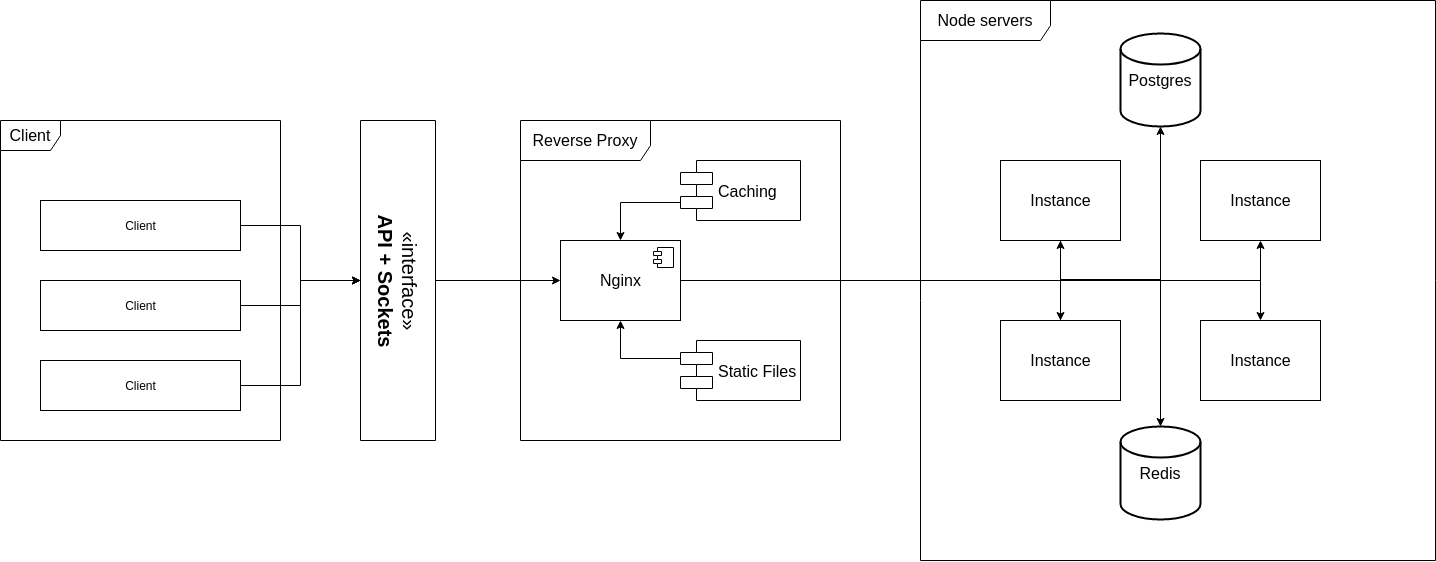

The diagram above was exported from draw.io. Its source (the exported page's mxGraphModel, read from the mxfile embedded in the PNG):
<mxGraphModel dx="1903" dy="1267" grid="0" gridSize="10" guides="1" tooltips="1" connect="1" arrows="1" fold="1" page="0" pageScale="1" pageWidth="827" pageHeight="1169" math="0" shadow="0">
  <root>
    <mxCell id="0" />
    <mxCell id="1" parent="0" />
    <mxCell id="S8zKfCySsbHqaViME-LZ-1" value="Client" style="shape=umlFrame;whiteSpace=wrap;html=1;fontSize=16;" parent="1" vertex="1">
      <mxGeometry x="40" y="200" width="280" height="320" as="geometry" />
    </mxCell>
    <mxCell id="S8zKfCySsbHqaViME-LZ-7" style="edgeStyle=orthogonalEdgeStyle;rounded=0;orthogonalLoop=1;jettySize=auto;html=1;fontSize=16;" parent="1" source="S8zKfCySsbHqaViME-LZ-2" target="S8zKfCySsbHqaViME-LZ-6" edge="1">
      <mxGeometry relative="1" as="geometry" />
    </mxCell>
    <mxCell id="S8zKfCySsbHqaViME-LZ-2" value="Client" style="html=1;" parent="1" vertex="1">
      <mxGeometry x="80" y="280" width="200" height="50" as="geometry" />
    </mxCell>
    <mxCell id="S8zKfCySsbHqaViME-LZ-8" style="edgeStyle=orthogonalEdgeStyle;rounded=0;orthogonalLoop=1;jettySize=auto;html=1;fontSize=16;" parent="1" source="S8zKfCySsbHqaViME-LZ-3" target="S8zKfCySsbHqaViME-LZ-6" edge="1">
      <mxGeometry relative="1" as="geometry" />
    </mxCell>
    <mxCell id="S8zKfCySsbHqaViME-LZ-3" value="Client" style="html=1;" parent="1" vertex="1">
      <mxGeometry x="80" y="360" width="200" height="50" as="geometry" />
    </mxCell>
    <mxCell id="S8zKfCySsbHqaViME-LZ-9" style="edgeStyle=orthogonalEdgeStyle;rounded=0;orthogonalLoop=1;jettySize=auto;html=1;fontSize=16;" parent="1" source="S8zKfCySsbHqaViME-LZ-4" target="S8zKfCySsbHqaViME-LZ-6" edge="1">
      <mxGeometry relative="1" as="geometry" />
    </mxCell>
    <mxCell id="S8zKfCySsbHqaViME-LZ-4" value="Client" style="html=1;" parent="1" vertex="1">
      <mxGeometry x="80" y="440" width="200" height="50" as="geometry" />
    </mxCell>
    <mxCell id="S8zKfCySsbHqaViME-LZ-5" value="Reverse Proxy" style="shape=umlFrame;whiteSpace=wrap;html=1;fontSize=16;width=130;height=40;" parent="1" vertex="1">
      <mxGeometry x="560" y="200" width="320" height="320" as="geometry" />
    </mxCell>
    <mxCell id="S8zKfCySsbHqaViME-LZ-16" style="edgeStyle=orthogonalEdgeStyle;rounded=0;orthogonalLoop=1;jettySize=auto;html=1;entryX=0;entryY=0.5;entryDx=0;entryDy=0;fontSize=16;" parent="1" source="S8zKfCySsbHqaViME-LZ-6" target="S8zKfCySsbHqaViME-LZ-10" edge="1">
      <mxGeometry relative="1" as="geometry" />
    </mxCell>
    <mxCell id="S8zKfCySsbHqaViME-LZ-6" value="«interface»&lt;br style=&quot;font-size: 20px&quot;&gt;&lt;b style=&quot;font-size: 20px&quot;&gt;API + Sockets&lt;br&gt;&lt;/b&gt;" style="html=1;rotation=90;fontSize=20;" parent="1" vertex="1">
      <mxGeometry x="277.5" y="322.5" width="320" height="75" as="geometry" />
    </mxCell>
    <mxCell id="S8zKfCySsbHqaViME-LZ-24" style="edgeStyle=orthogonalEdgeStyle;rounded=0;orthogonalLoop=1;jettySize=auto;html=1;entryX=0.5;entryY=1;entryDx=0;entryDy=0;fontSize=16;" parent="1" source="S8zKfCySsbHqaViME-LZ-10" target="S8zKfCySsbHqaViME-LZ-18" edge="1">
      <mxGeometry relative="1" as="geometry" />
    </mxCell>
    <mxCell id="S8zKfCySsbHqaViME-LZ-25" style="edgeStyle=orthogonalEdgeStyle;rounded=0;orthogonalLoop=1;jettySize=auto;html=1;entryX=0.5;entryY=1;entryDx=0;entryDy=0;fontSize=16;" parent="1" source="S8zKfCySsbHqaViME-LZ-10" target="S8zKfCySsbHqaViME-LZ-19" edge="1">
      <mxGeometry relative="1" as="geometry" />
    </mxCell>
    <mxCell id="S8zKfCySsbHqaViME-LZ-26" style="edgeStyle=orthogonalEdgeStyle;rounded=0;orthogonalLoop=1;jettySize=auto;html=1;entryX=0.5;entryY=0;entryDx=0;entryDy=0;fontSize=16;" parent="1" source="S8zKfCySsbHqaViME-LZ-10" target="S8zKfCySsbHqaViME-LZ-22" edge="1">
      <mxGeometry relative="1" as="geometry">
        <Array as="points">
          <mxPoint x="1100" y="360" />
        </Array>
      </mxGeometry>
    </mxCell>
    <mxCell id="S8zKfCySsbHqaViME-LZ-27" style="edgeStyle=orthogonalEdgeStyle;rounded=0;orthogonalLoop=1;jettySize=auto;html=1;entryX=0.5;entryY=0;entryDx=0;entryDy=0;fontSize=16;" parent="1" source="S8zKfCySsbHqaViME-LZ-10" target="S8zKfCySsbHqaViME-LZ-23" edge="1">
      <mxGeometry relative="1" as="geometry" />
    </mxCell>
    <mxCell id="S8zKfCySsbHqaViME-LZ-10" value="Nginx" style="html=1;fontSize=16;" parent="1" vertex="1">
      <mxGeometry x="600" y="320" width="120" height="80" as="geometry" />
    </mxCell>
    <mxCell id="S8zKfCySsbHqaViME-LZ-11" value="" style="shape=component;jettyWidth=8;jettyHeight=4;" parent="S8zKfCySsbHqaViME-LZ-10" vertex="1">
      <mxGeometry x="1" width="20" height="20" relative="1" as="geometry">
        <mxPoint x="-27" y="7" as="offset" />
      </mxGeometry>
    </mxCell>
    <mxCell id="S8zKfCySsbHqaViME-LZ-13" style="edgeStyle=orthogonalEdgeStyle;rounded=0;orthogonalLoop=1;jettySize=auto;html=1;fontSize=16;exitX=0;exitY=0.7;exitDx=0;exitDy=0;" parent="1" source="S8zKfCySsbHqaViME-LZ-12" target="S8zKfCySsbHqaViME-LZ-10" edge="1">
      <mxGeometry relative="1" as="geometry" />
    </mxCell>
    <mxCell id="S8zKfCySsbHqaViME-LZ-12" value="Caching" style="shape=component;align=left;spacingLeft=36;fontSize=16;" parent="1" vertex="1">
      <mxGeometry x="720" y="240" width="120" height="60" as="geometry" />
    </mxCell>
    <mxCell id="S8zKfCySsbHqaViME-LZ-15" style="edgeStyle=orthogonalEdgeStyle;rounded=0;orthogonalLoop=1;jettySize=auto;html=1;exitX=0;exitY=0.3;exitDx=0;exitDy=0;entryX=0.5;entryY=1;entryDx=0;entryDy=0;fontSize=16;" parent="1" source="S8zKfCySsbHqaViME-LZ-14" target="S8zKfCySsbHqaViME-LZ-10" edge="1">
      <mxGeometry relative="1" as="geometry" />
    </mxCell>
    <mxCell id="S8zKfCySsbHqaViME-LZ-14" value="Static Files" style="shape=component;align=left;spacingLeft=36;fontSize=16;" parent="1" vertex="1">
      <mxGeometry x="720" y="420" width="120" height="60" as="geometry" />
    </mxCell>
    <mxCell id="S8zKfCySsbHqaViME-LZ-17" value="Node servers" style="shape=umlFrame;whiteSpace=wrap;html=1;fontSize=16;width=130;height=40;" parent="1" vertex="1">
      <mxGeometry x="960" y="80" width="515" height="560" as="geometry" />
    </mxCell>
    <mxCell id="S8zKfCySsbHqaViME-LZ-35" style="edgeStyle=orthogonalEdgeStyle;rounded=0;orthogonalLoop=1;jettySize=auto;html=1;fontSize=16;entryX=0.5;entryY=1;entryDx=0;entryDy=0;entryPerimeter=0;" parent="1" source="S8zKfCySsbHqaViME-LZ-18" target="S8zKfCySsbHqaViME-LZ-36" edge="1">
      <mxGeometry relative="1" as="geometry">
        <Array as="points">
          <mxPoint x="1100" y="360" />
          <mxPoint x="1200" y="360" />
        </Array>
        <mxPoint x="1259" y="-19" as="targetPoint" />
      </mxGeometry>
    </mxCell>
    <mxCell id="S8zKfCySsbHqaViME-LZ-18" value="Instance" style="html=1;fontSize=16;" parent="1" vertex="1">
      <mxGeometry x="1040" y="240" width="120" height="80" as="geometry" />
    </mxCell>
    <mxCell id="S8zKfCySsbHqaViME-LZ-19" value="Instance" style="html=1;fontSize=16;" parent="1" vertex="1">
      <mxGeometry x="1240" y="240" width="120" height="80" as="geometry" />
    </mxCell>
    <mxCell id="3" style="edgeStyle=orthogonalEdgeStyle;rounded=0;orthogonalLoop=1;jettySize=auto;html=1;entryX=0.5;entryY=0;entryDx=0;entryDy=0;entryPerimeter=0;" edge="1" parent="1" source="S8zKfCySsbHqaViME-LZ-22" target="2">
      <mxGeometry relative="1" as="geometry">
        <Array as="points">
          <mxPoint x="1100" y="359" />
          <mxPoint x="1200" y="359" />
        </Array>
      </mxGeometry>
    </mxCell>
    <mxCell id="S8zKfCySsbHqaViME-LZ-22" value="Instance" style="html=1;fontSize=16;" parent="1" vertex="1">
      <mxGeometry x="1040" y="400" width="120" height="80" as="geometry" />
    </mxCell>
    <mxCell id="S8zKfCySsbHqaViME-LZ-23" value="Instance" style="html=1;fontSize=16;" parent="1" vertex="1">
      <mxGeometry x="1240" y="400" width="120" height="80" as="geometry" />
    </mxCell>
    <mxCell id="S8zKfCySsbHqaViME-LZ-36" value="Postgres" style="strokeWidth=2;html=1;shape=mxgraph.flowchart.database;whiteSpace=wrap;fontSize=16;" parent="1" vertex="1">
      <mxGeometry x="1160" y="113" width="80" height="93" as="geometry" />
    </mxCell>
    <mxCell id="2" value="Redis" style="strokeWidth=2;html=1;shape=mxgraph.flowchart.database;whiteSpace=wrap;fontSize=16;" vertex="1" parent="1">
      <mxGeometry x="1160" y="506" width="80" height="93" as="geometry" />
    </mxCell>
  </root>
</mxGraphModel>